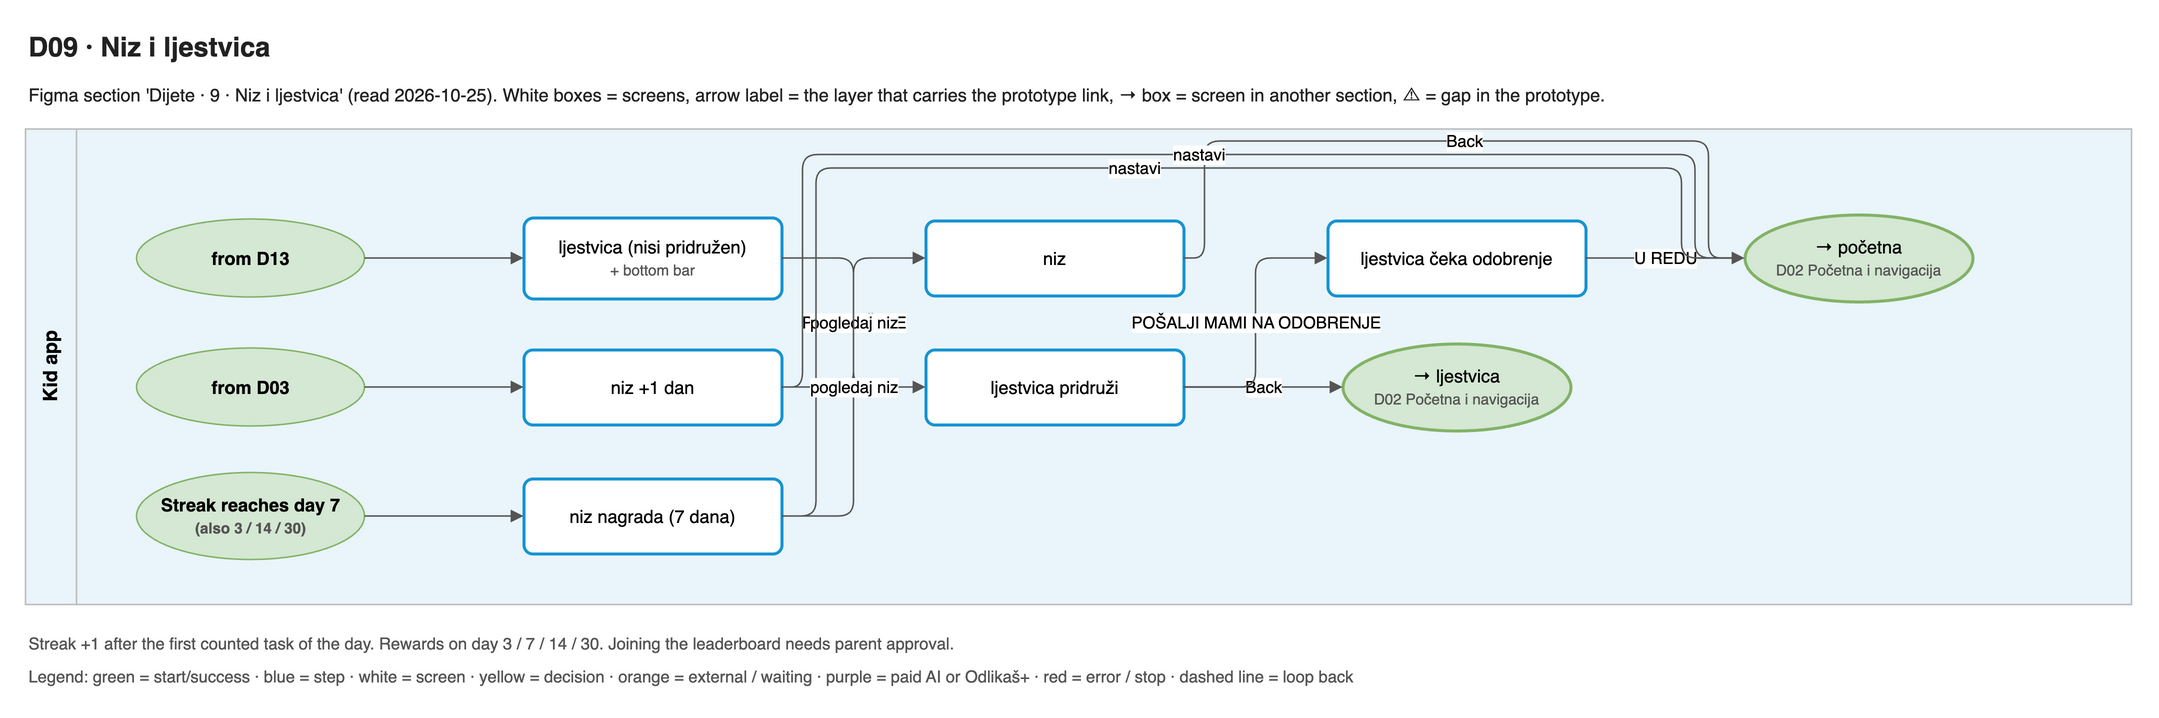

The diagram above was exported from draw.io. Its source (the exported page's mxGraphModel, read from the mxfile embedded in the PNG):
<mxGraphModel adaptiveColors="auto">
  <root>
    <mxCell id="0" />
    <mxCell id="1" parent="0" />
    <mxCell id="title" value="D09 · Niz i ljestvica" style="text;html=1;align=left;verticalAlign=middle;whiteSpace=wrap;fontSize=18;fontColor=#222222;fontFamily=Helvetica;fontStyle=1;" vertex="1" parent="1">
      <mxGeometry x="0" y="0" width="1404" height="30" as="geometry" />
    </mxCell>
    <mxCell id="summary" value="Figma section 'Dijete · 9 · Niz i ljestvica' (read 2026-10-25). White boxes = screens, arrow label = the layer that carries the prototype link, → box = screen in another section, ⚠ = gap in the prototype." style="text;html=1;align=left;verticalAlign=middle;whiteSpace=wrap;fontSize=12;fontColor=#222222;fontFamily=Helvetica;" vertex="1" parent="1">
      <mxGeometry x="0" y="30" width="1404" height="34" as="geometry" />
    </mxCell>
    <mxCell id="lane0" value="Kid app" style="swimlane;horizontal=0;startSize=34;fillColor=#EAF5FB;swimlaneFillColor=#EAF5FB;strokeColor=#BBBBBB;fontStyle=1;fontSize=13;html=1;fontFamily=Helvetica;" vertex="1" parent="1">
      <mxGeometry x="0" y="70" width="1404" height="317" as="geometry" />
    </mxCell>
    <mxCell id="s0" value="niz" style="rounded=1;arcSize=12;fillColor=#ffffff;strokeColor=#1794D2;strokeWidth=2;whiteSpace=wrap;html=1;fontSize=12;fontFamily=Helvetica;" vertex="1" parent="1">
      <mxGeometry x="600" y="131" width="172" height="50" as="geometry" />
    </mxCell>
    <mxCell id="s1" value="ljestvica pridruži" style="rounded=1;arcSize=12;fillColor=#ffffff;strokeColor=#1794D2;strokeWidth=2;whiteSpace=wrap;html=1;fontSize=12;fontFamily=Helvetica;" vertex="1" parent="1">
      <mxGeometry x="600" y="217" width="172" height="50" as="geometry" />
    </mxCell>
    <mxCell id="s2" value="ljestvica čeka odobrenje" style="rounded=1;arcSize=12;fillColor=#ffffff;strokeColor=#1794D2;strokeWidth=2;whiteSpace=wrap;html=1;fontSize=12;fontFamily=Helvetica;" vertex="1" parent="1">
      <mxGeometry x="868" y="131" width="172" height="50" as="geometry" />
    </mxCell>
    <mxCell id="s3" value="ljestvica (nisi pridružen)&lt;br&gt;&lt;font style='font-size:10px' color='#555555'&gt;+ bottom bar&lt;/font&gt;" style="rounded=1;arcSize=12;fillColor=#ffffff;strokeColor=#1794D2;strokeWidth=2;whiteSpace=wrap;html=1;fontSize=12;fontFamily=Helvetica;" vertex="1" parent="1">
      <mxGeometry x="332" y="129" width="172" height="54" as="geometry" />
    </mxCell>
    <mxCell id="s4" value="niz +1 dan" style="rounded=1;arcSize=12;fillColor=#ffffff;strokeColor=#1794D2;strokeWidth=2;whiteSpace=wrap;html=1;fontSize=12;fontFamily=Helvetica;" vertex="1" parent="1">
      <mxGeometry x="332" y="217" width="172" height="50" as="geometry" />
    </mxCell>
    <mxCell id="s5" value="niz nagrada (7 dana)" style="rounded=1;arcSize=12;fillColor=#ffffff;strokeColor=#1794D2;strokeWidth=2;whiteSpace=wrap;html=1;fontSize=12;fontFamily=Helvetica;" vertex="1" parent="1">
      <mxGeometry x="332" y="303" width="172" height="50" as="geometry" />
    </mxCell>
    <mxCell id="x0" value="→ početna&lt;br&gt;&lt;font style='font-size:10px' color='#555555'&gt;D02 Početna i navigacija&lt;/font&gt;" style="ellipse;fillColor=#d5e8d4;strokeColor=#82b366;strokeWidth=2;whiteSpace=wrap;html=1;fontSize=12;fontFamily=Helvetica;" vertex="1" parent="1">
      <mxGeometry x="1146" y="127" width="152" height="58" as="geometry" />
    </mxCell>
    <mxCell id="x1" value="→ ljestvica&lt;br&gt;&lt;font style='font-size:10px' color='#555555'&gt;D02 Početna i navigacija&lt;/font&gt;" style="ellipse;fillColor=#d5e8d4;strokeColor=#82b366;strokeWidth=2;whiteSpace=wrap;html=1;fontSize=12;fontFamily=Helvetica;" vertex="1" parent="1">
      <mxGeometry x="878" y="213" width="152" height="58" as="geometry" />
    </mxCell>
    <mxCell id="in3" value="from D13" style="ellipse;fillColor=#d5e8d4;strokeColor=#82b366;fontStyle=1;whiteSpace=wrap;html=1;fontSize=12;fontFamily=Helvetica;" vertex="1" parent="1">
      <mxGeometry x="74" y="130" width="152" height="52" as="geometry" />
    </mxCell>
    <mxCell id="in4" value="from D03" style="ellipse;fillColor=#d5e8d4;strokeColor=#82b366;fontStyle=1;whiteSpace=wrap;html=1;fontSize=12;fontFamily=Helvetica;" vertex="1" parent="1">
      <mxGeometry x="74" y="216" width="152" height="52" as="geometry" />
    </mxCell>
    <mxCell id="in5" value="Streak reaches day 7&lt;br&gt;&lt;font style='font-size:10px' color='#555555'&gt;(also 3 / 14 / 30)&lt;/font&gt;" style="ellipse;fillColor=#d5e8d4;strokeColor=#82b366;fontStyle=1;whiteSpace=wrap;html=1;fontSize=12;fontFamily=Helvetica;" vertex="1" parent="1">
      <mxGeometry x="74" y="299" width="152" height="58" as="geometry" />
    </mxCell>
    <mxCell id="e0" value="Back" style="edgeStyle=orthogonalEdgeStyle;rounded=1;html=1;fontSize=11;endArrow=block;endFill=1;strokeColor=#555555;labelBackgroundColor=default;exitX=1;exitY=0.5;entryX=0;entryY=0.5;" edge="1" parent="1" source="s0" target="x0">
      <mxGeometry relative="1" as="geometry">
        <Array as="points">
          <mxPoint x="786" y="156" />
          <mxPoint x="786" y="78" />
          <mxPoint x="1122" y="78" />
          <mxPoint x="1122" y="156" />
        </Array>
      </mxGeometry>
    </mxCell>
    <mxCell id="e1" value="Back" style="edgeStyle=orthogonalEdgeStyle;rounded=1;html=1;fontSize=11;endArrow=block;endFill=1;strokeColor=#555555;labelBackgroundColor=default;exitX=1;exitY=0.5;entryX=0;entryY=0.5;" edge="1" parent="1" source="s1" target="x1">
      <mxGeometry relative="1" as="geometry" />
    </mxCell>
    <mxCell id="e2" value="POŠALJI MAMI NA ODOBRENJE" style="edgeStyle=orthogonalEdgeStyle;rounded=1;html=1;fontSize=11;endArrow=block;endFill=1;strokeColor=#555555;labelBackgroundColor=default;exitX=1;exitY=0.5;entryX=0;entryY=0.5;" edge="1" parent="1" source="s1" target="s2">
      <mxGeometry relative="1" as="geometry" />
    </mxCell>
    <mxCell id="e3" value="U REDU" style="edgeStyle=orthogonalEdgeStyle;rounded=1;html=1;fontSize=11;endArrow=block;endFill=1;strokeColor=#555555;labelBackgroundColor=default;exitX=1;exitY=0.5;entryX=0;entryY=0.5;" edge="1" parent="1" source="s2" target="x0">
      <mxGeometry relative="1" as="geometry" />
    </mxCell>
    <mxCell id="e4" value="PRIDRUŽI SE" style="edgeStyle=orthogonalEdgeStyle;rounded=1;html=1;fontSize=11;endArrow=block;endFill=1;strokeColor=#555555;labelBackgroundColor=default;exitX=1;exitY=0.5;entryX=0;entryY=0.5;" edge="1" parent="1" source="s3" target="s1">
      <mxGeometry relative="1" as="geometry" />
    </mxCell>
    <mxCell id="e5" value="nastavi" style="edgeStyle=orthogonalEdgeStyle;rounded=1;html=1;fontSize=11;endArrow=block;endFill=1;strokeColor=#555555;labelBackgroundColor=default;exitX=1;exitY=0.5;entryX=0;entryY=0.5;" edge="1" parent="1" source="s4" target="x0">
      <mxGeometry relative="1" as="geometry">
        <Array as="points">
          <mxPoint x="518" y="242" />
          <mxPoint x="518" y="87" />
          <mxPoint x="1113" y="87" />
          <mxPoint x="1113" y="156" />
        </Array>
      </mxGeometry>
    </mxCell>
    <mxCell id="e6" value="pogledaj niz" style="edgeStyle=orthogonalEdgeStyle;rounded=1;html=1;fontSize=11;endArrow=block;endFill=1;strokeColor=#555555;labelBackgroundColor=default;exitX=1;exitY=0.5;entryX=0;entryY=0.5;" edge="1" parent="1" source="s4" target="s0">
      <mxGeometry relative="1" as="geometry" />
    </mxCell>
    <mxCell id="e7" value="nastavi" style="edgeStyle=orthogonalEdgeStyle;rounded=1;html=1;fontSize=11;endArrow=block;endFill=1;strokeColor=#555555;labelBackgroundColor=default;exitX=1;exitY=0.5;entryX=0;entryY=0.5;" edge="1" parent="1" source="s5" target="x0">
      <mxGeometry relative="1" as="geometry">
        <Array as="points">
          <mxPoint x="527" y="328" />
          <mxPoint x="527" y="96" />
          <mxPoint x="1104" y="96" />
          <mxPoint x="1104" y="156" />
        </Array>
      </mxGeometry>
    </mxCell>
    <mxCell id="e8" value="pogledaj niz" style="edgeStyle=orthogonalEdgeStyle;rounded=1;html=1;fontSize=11;endArrow=block;endFill=1;strokeColor=#555555;labelBackgroundColor=default;exitX=1;exitY=0.5;entryX=0;entryY=0.5;" edge="1" parent="1" source="s5" target="s0">
      <mxGeometry relative="1" as="geometry" />
    </mxCell>
    <mxCell id="e9" value="" style="edgeStyle=orthogonalEdgeStyle;rounded=1;html=1;fontSize=11;endArrow=block;endFill=1;strokeColor=#555555;labelBackgroundColor=default;exitX=1;exitY=0.5;entryX=0;entryY=0.5;" edge="1" parent="1" source="in3" target="s3">
      <mxGeometry relative="1" as="geometry" />
    </mxCell>
    <mxCell id="e10" value="" style="edgeStyle=orthogonalEdgeStyle;rounded=1;html=1;fontSize=11;endArrow=block;endFill=1;strokeColor=#555555;labelBackgroundColor=default;exitX=1;exitY=0.5;entryX=0;entryY=0.5;" edge="1" parent="1" source="in4" target="s4">
      <mxGeometry relative="1" as="geometry" />
    </mxCell>
    <mxCell id="e11" value="" style="edgeStyle=orthogonalEdgeStyle;rounded=1;html=1;fontSize=11;endArrow=block;endFill=1;strokeColor=#555555;labelBackgroundColor=default;exitX=1;exitY=0.5;entryX=0;entryY=0.5;" edge="1" parent="1" source="in5" target="s5">
      <mxGeometry relative="1" as="geometry" />
    </mxCell>
    <mxCell id="note0" value="Streak +1 after the first counted task of the day. Rewards on day 3 / 7 / 14 / 30. Joining the leaderboard needs parent approval." style="text;html=1;align=left;verticalAlign=middle;whiteSpace=wrap;fontSize=11;fontColor=#555555;fontFamily=Helvetica;" vertex="1" parent="1">
      <mxGeometry x="0" y="403" width="1404" height="20" as="geometry" />
    </mxCell>
    <mxCell id="note1" value="Legend: green = start/success · blue = step · white = screen · yellow = decision · orange = external / waiting · purple = paid AI or Odlikaš+ · red = error / stop · dashed line = loop back" style="text;html=1;align=left;verticalAlign=middle;whiteSpace=wrap;fontSize=11;fontColor=#555555;fontFamily=Helvetica;" vertex="1" parent="1">
      <mxGeometry x="0" y="425" width="1404" height="20" as="geometry" />
    </mxCell>
  </root>
</mxGraphModel>